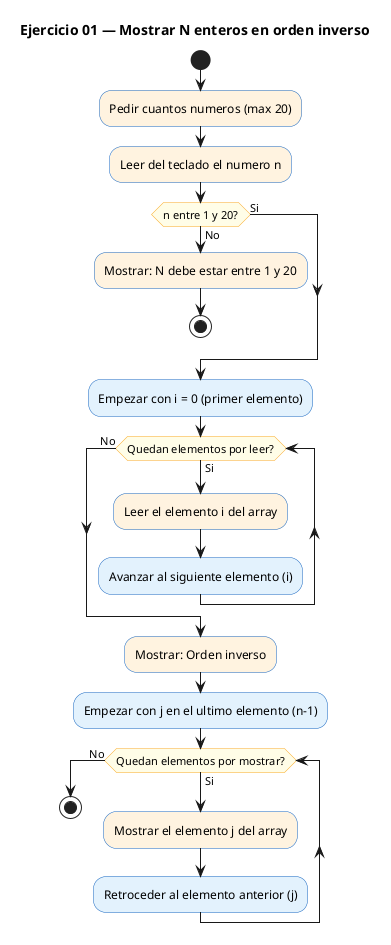

The diagram above was rendered by PlantUML. Its source (embedded in the PNG):
@startuml
' PlantUML (Activity diagram) — Ejercicio 01: Mostrar N enteros en orden inverso
' Render: java -jar plantuml.jar -tpng ej01_plantuml.puml
title Ejercicio 01 — Mostrar N enteros en orden inverso

skinparam backgroundColor white
skinparam defaultFontName Helvetica
skinparam ActivityBackgroundColor #E3F2FD
skinparam ActivityBorderColor #1565C0
skinparam ActivityDiamondBackgroundColor #FFFDE7
skinparam ActivityDiamondBorderColor #F9A825
skinparam NoteBackgroundColor #F3E5F5

start
#FFF3E0:Pedir cuantos numeros (max 20);
#FFF3E0:Leer del teclado el numero n;
if (n entre 1 y 20?) then (No)
  #FFF3E0:Mostrar: N debe estar entre 1 y 20;
  stop
else (Si)
endif
:Empezar con i = 0 (primer elemento);
while (Quedan elementos por leer?) is (Si)
  #FFF3E0:Leer el elemento i del array;
  :Avanzar al siguiente elemento (i);
endwhile (No)
#FFF3E0:Mostrar: Orden inverso;
:Empezar con j en el ultimo elemento (n-1);
while (Quedan elementos por mostrar?) is (Si)
  #FFF3E0:Mostrar el elemento j del array;
  :Retroceder al elemento anterior (j);
endwhile (No)
stop
@enduml